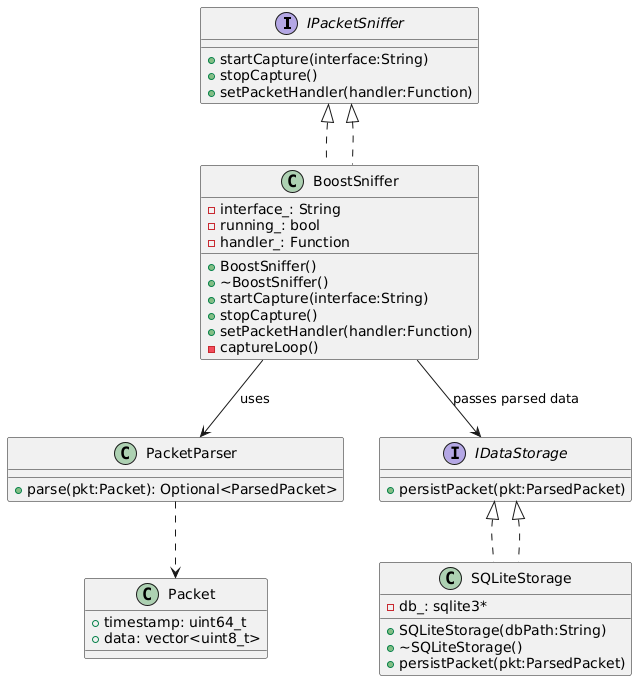

The diagram above was rendered by PlantUML. Its source (embedded in the PNG):
@startuml
interface IPacketSniffer {
  +startCapture(interface:String)
  +stopCapture()
  +setPacketHandler(handler:Function)
}

class BoostSniffer implements IPacketSniffer {
  - interface_: String
  - running_: bool
  - handler_: Function
  + BoostSniffer()
  + ~BoostSniffer()
  + startCapture(interface:String)
  + stopCapture()
  + setPacketHandler(handler:Function)
  - captureLoop()
}

class PacketParser {
  + parse(pkt:Packet): Optional<ParsedPacket>
}

class Packet {
  + timestamp: uint64_t
  + data: vector<uint8_t>
}

interface IDataStorage {
  + persistPacket(pkt:ParsedPacket)
}

class SQLiteStorage implements IDataStorage {
  - db_: sqlite3*
  + SQLiteStorage(dbPath:String)
  + ~SQLiteStorage()
  + persistPacket(pkt:ParsedPacket)
}

IPacketSniffer <|.. BoostSniffer
PacketParser ..> Packet
IDataStorage <|.. SQLiteStorage
BoostSniffer --> PacketParser : uses
BoostSniffer --> IDataStorage : "passes parsed data"
@enduml